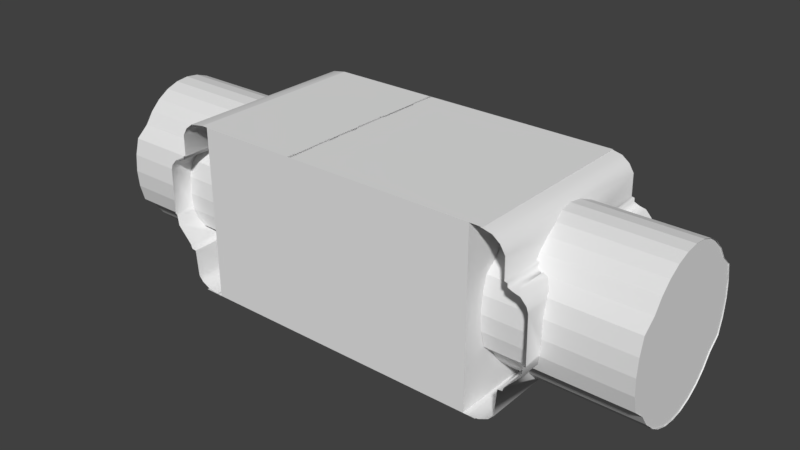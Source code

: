 # Source: Capsule.blend  (saved by Blender 2.79.0; exported with 4.5.12 LTS)
import bpy
from mathutils import Matrix  # noqa: F401  (used for matrix-valued properties, if any)

bpy.ops.wm.read_factory_settings(use_empty=True)
scene = bpy.context.scene
scene.name = 'Scene'

# ---- collections
col_collection_1 = bpy.data.collections.new('Collection 1'); scene.collection.children.link(col_collection_1)

# ---- world
world_world = bpy.data.worlds.new('World'); scene.world = world_world
world_world.color = (0.05088, 0.05088, 0.05088)
world_world.use_sun_shadow = False
world_world.sun_shadow_jitter_overblur = 0.0
world_world.cycles.sampling_method = 'MANUAL'

# ---- meshes
me_cylinder_002 = bpy.data.meshes.new('Cylinder.002')
me_cylinder_002.from_pydata([(5.293e-09, 1.0, -0.9086), (-5.22e-09, 1.0, 0.9099), (0.1951, 0.9808, -0.9086), (0.1951, 0.9808, 0.9099), (0.3827, 0.9239, -0.9086), (0.3827, 0.9239, 0.9099), (0.5055, 0.7565, -0.9099), (0.5055, 0.7565, 0.9099), (0.6434, 0.6434, -0.9099), (0.6434, 0.6434, 0.9099), (0.7565, 0.5055, -0.9099), (0.7565, 0.5055, 0.9099), (0.8406, 0.3482, -0.9099), (0.8406, 0.3482, 0.9099), (0.8924, 0.1775, -0.9099), (0.8924, 0.1775, 0.9099), (0.9099, 1.09e-07, -0.9099), (0.9099, 1.09e-07, 0.9099), (0.8924, -0.1775, -0.9099), (0.8924, -0.1775, 0.9099), (0.8406, -0.3482, -0.9099), (0.8406, -0.3482, 0.9099), (0.7565, -0.5055, -0.9099), (0.7565, -0.5055, 0.9099), (0.6434, -0.6434, -0.9099), (0.6434, -0.6434, 0.9099), (0.5055, -0.7565, -0.9099), (0.5055, -0.7565, 0.9099), (0.3827, -0.9239, -0.9086), (0.3827, -0.9239, 0.9099), (0.1951, -0.9808, -0.9086), (0.1951, -0.9808, 0.9099), (-3.205e-07, -1.0, -0.9086), (-3.311e-07, -1.0, 0.9099), (-0.1951, -0.9808, -0.9086), (-0.1951, -0.9808, 0.9099), (-0.3827, -0.9239, -0.9086), (-0.3827, -0.9239, 0.9099), (-0.5055, -0.7565, -0.9099), (-0.5055, -0.7565, 0.9099), (-0.6434, -0.6434, -0.9099), (-0.6434, -0.6434, 0.9099), (-0.7565, -0.5055, -0.9099), (-0.7565, -0.5055, 0.9099), (-0.8406, -0.3482, -0.9099), (-0.8406, -0.3482, 0.9099), (-0.8924, -0.1775, -0.9099), (-0.8924, -0.1775, 0.9099), (-0.9099, 9.189e-07, -0.9099), (-0.9099, 9.189e-07, 0.9099), (-0.8924, 0.1775, -0.9099), (-0.8924, 0.1775, 0.9099), (-0.8406, 0.3482, -0.9099), (-0.8406, 0.3482, 0.9099), (-0.7565, 0.5055, -0.9099), (-0.7565, 0.5055, 0.9099), (-0.6434, 0.6434, -0.9099), (-0.6434, 0.6434, 0.9099), (-0.5055, 0.7565, -0.9099), (-0.5055, 0.7565, 0.9099), (-0.3827, 0.9239, -0.9086), (-0.3827, 0.9239, 0.9099), (-0.1951, 0.9808, -0.9086), (-0.1951, 0.9808, 0.9099), (-0.5055, 0.7565, -0.8971), (0.3826, 0.924, -0.8971), (0.5055, 0.7565, -0.8971), (0.5055, -0.7565, -0.8971), (-0.3826, -0.924, -0.8971), (-0.5055, -0.7565, -0.8971), (-0.8932, 0.1691, -0.8971), (0.8932, 0.1688, -0.8971), (-0.8932, -0.1691, -0.8971), (-0.6436, -0.6431, -0.8971), (-0.6436, 0.6431, -0.8971), (0.1758, -0.9827, -0.8971), (0.1758, 0.9827, -0.8971), (0.6436, -0.6431, -0.8971), (0.6436, 0.6431, -0.8971), (0.7626, -0.494, -0.8971), (0.8932, -0.1688, -0.8971), (0.8425, -0.3419, -0.8971), (-0.8112, -0.4031, -0.8971), (-0.783, -0.456, -0.8971), (-0.8264, -0.3747, -0.8971), (-0.6434, -0.6434, -0.8971), (-0.6444, -0.6421, -0.8971), (-0.8264, 0.3747, -0.8971), (-0.783, 0.456, -0.8971), (-0.6442, 0.6424, -0.8971), (-0.3827, -0.9239, -0.8971), (-0.3827, 0.9239, -0.8971), (-0.0328, -0.9968, -0.8971), (-0.1355, -0.9867, -0.8971), (-0.3815, -0.9242, -0.8971), (-0.3815, 0.9242, -0.8971), (-0.0328, 0.9968, -0.8971), (-0.1355, 0.9867, -0.8971), (0.3827, -0.9239, -0.8971), (0.3792, -0.9249, -0.8971), (0.3792, 0.9249, -0.8971), (0.6434, -0.6434, -0.8971), (0.6434, 0.6434, -0.8971), (0.6467, -0.6392, -0.8971), (0.8264, 0.3747, -0.8971), (0.7831, 0.4558, -0.8971), (0.6445, 0.642, -0.8971), (0.6436, 0.643, -0.8971), (-0.6424, -0.6442, -0.8971), (-0.3835, 0.9228, -0.8971), (0.3835, 0.9228, -0.8971), (0.3835, -0.9228, -0.8971), (-0.3835, -0.9228, -0.8971), (0.5065, -0.7557, -0.8971), (0.6424, 0.6442, -0.8971), (-0.5065, 0.7557, -0.8971), (-0.004807, 0.9168, -0.7841), (-0.004807, 0.9453, 0.9154), (0.1542, 0.8992, -0.7841), (0.1592, 0.9271, 0.9154), (0.3072, 0.847, -0.7841), (0.3169, 0.8733, 0.9154), (0.4481, 0.7623, -0.7841), (0.4622, 0.7859, 0.9154), (0.5717, 0.6483, -0.7841), (0.5896, 0.6684, 0.9154), (0.6731, 0.5093, -0.7841), (0.6941, 0.5252, 0.9154), (0.7484, 0.3508, -0.7841), (0.7718, 0.3617, 0.9154), (0.7948, 0.1789, -0.7841), (0.8197, 0.1844, 0.9154), (0.8105, 6.352e-07, -0.7841), (0.8358, -4.988e-07, 0.9154), (0.7948, -0.1789, -0.7841), (0.8197, -0.1844, 0.9154), (0.7484, -0.3508, -0.7841), (0.7718, -0.3617, 0.9154), (0.6731, -0.5093, -0.7841), (0.6941, -0.5252, 0.9154), (0.5717, -0.6483, -0.7841), (0.5896, -0.6684, 0.9154), (0.4481, -0.7623, -0.7841), (0.4622, -0.7859, 0.9154), (0.3072, -0.847, -0.7841), (0.3169, -0.8733, 0.9154), (0.1542, -0.8992, -0.7841), (0.1592, -0.9271, 0.9154), (-0.004807, -0.9168, -0.7841), (-0.004807, -0.9453, 0.9154), (-0.1639, -0.8992, -0.7841), (-0.1688, -0.9271, 0.9154), (-0.3168, -0.847, -0.7841), (-0.3265, -0.8733, 0.9154), (-0.4578, -0.7623, -0.7841), (-0.4718, -0.7859, 0.9154), (-0.5813, -0.6483, -0.7841), (-0.5992, -0.6684, 0.9154), (-0.6827, -0.5093, -0.7841), (-0.7038, -0.5252, 0.9154), (-0.758, -0.3508, -0.7841), (-0.7814, -0.3617, 0.9154), (-0.8044, -0.1789, -0.7841), (-0.8293, -0.1844, 0.9154), (-0.8201, 1.451e-06, -0.7841), (-0.8454, 3.426e-07, 0.9154), (-0.8044, 0.1789, -0.7841), (-0.8293, 0.1844, 0.9154), (-0.758, 0.3508, -0.7841), (-0.7814, 0.3617, 0.9154), (-0.6827, 0.5093, -0.7841), (-0.7038, 0.5252, 0.9154), (-0.5813, 0.6483, -0.7841), (-0.5992, 0.6684, 0.9154), (-0.4578, 0.7623, -0.7841), (-0.4718, 0.7859, 0.9154), (-0.3168, 0.847, -0.7841), (-0.3265, 0.8733, 0.9154), (-0.1639, 0.8992, -0.7841), (-0.1688, 0.9271, 0.9154), (-0.004807, 1.099, 0.9116), (0.1766, 1.078, 0.9116), (0.3511, 1.016, 0.9116), (0.5119, 0.914, 0.9116), (0.6528, 0.7773, 0.9116), (0.7685, 0.6107, 0.9116), (0.8545, 0.4207, 0.9116), (0.9074, 0.2145, 0.9116), (0.9253, -5.321e-07, 0.9116), (0.9074, -0.2145, 0.9116), (0.8545, -0.4207, 0.9116), (0.7685, -0.6107, 0.9116), (0.6528, -0.7773, 0.9116), (0.5119, -0.914, 0.9116), (0.3511, -1.016, 0.9116), (0.1766, -1.078, 0.9116), (-0.004807, -1.099, 0.9116), (-0.1863, -1.078, 0.9116), (-0.3607, -1.016, 0.9116), (-0.5215, -0.914, 0.9116), (-0.6625, -0.7773, 0.9116), (-0.7781, -0.6107, 0.9116), (-0.8641, -0.4207, 0.9116), (-0.917, -0.2145, 0.9116), (-0.9349, 4.464e-07, 0.9116), (-0.917, 0.2145, 0.9116), (-0.8641, 0.4207, 0.9116), (-0.7781, 0.6107, 0.9116), (-0.6625, 0.7773, 0.9116), (-0.5215, 0.914, 0.9116), (-0.3607, 1.016, 0.9116), (-0.1863, 1.078, 0.9116)], [(85, 86), (90, 94), (101, 103), (107, 106), (102, 107), (104, 103), (105, 107)], [(4, 5, 7, 6), (6, 7, 9, 8), (1, 3, 5, 4, 2, 0, 62, 60, 61, 63), (24, 25, 27, 26), (26, 27, 29, 28), (36, 37, 39, 38), (38, 39, 41, 40), (56, 57, 59, 58), (58, 59, 61, 60), (28, 29, 31, 33, 35, 37, 36, 34, 32, 30), (40, 41, 43, 45, 47, 49, 51, 53, 55, 57, 56, 54, 52, 50, 48, 46, 44, 42), (8, 9, 11, 13, 15, 17, 19, 21, 23, 25, 24, 22, 20, 18, 16, 14, 12, 10), (87, 88, 89, 74, 115, 64, 109, 91, 95, 97, 96, 76, 100, 65, 110, 66, 114, 78, 106, 105, 104, 71, 80, 81, 79, 103, 77, 113, 67, 111, 98, 99, 75, 92, 93, 94, 68, 112, 69, 108, 73, 86, 83, 82, 84, 72, 70), (116, 118, 119, 117), (118, 120, 121, 119), (120, 122, 123, 121), (122, 124, 125, 123), (124, 126, 127, 125), (126, 128, 129, 127), (128, 130, 131, 129), (130, 132, 133, 131), (132, 134, 135, 133), (134, 136, 137, 135), (136, 138, 139, 137), (138, 140, 141, 139), (140, 142, 143, 141), (142, 144, 145, 143), (144, 146, 147, 145), (146, 148, 149, 147), (148, 150, 151, 149), (150, 152, 153, 151), (152, 154, 155, 153), (154, 156, 157, 155), (156, 158, 159, 157), (158, 160, 161, 159), (160, 162, 163, 161), (162, 164, 165, 163), (164, 166, 167, 165), (166, 168, 169, 167), (168, 170, 171, 169), (170, 172, 173, 171), (172, 174, 175, 173), (174, 176, 177, 175), (176, 178, 179, 177), (178, 116, 117, 179), (165, 204, 203, 163), (121, 182, 181, 119), (139, 191, 190, 137), (157, 200, 199, 155), (175, 209, 208, 173), (131, 187, 186, 129), (149, 196, 195, 147), (167, 205, 204, 165), (123, 183, 182, 121), (141, 192, 191, 139), (159, 201, 200, 157), (177, 210, 209, 175), (133, 188, 187, 131), (151, 197, 196, 149), (169, 206, 205, 167), (125, 184, 183, 123), (143, 193, 192, 141), (161, 202, 201, 159), (179, 211, 210, 177), (135, 189, 188, 133), (153, 198, 197, 151), (171, 207, 206, 169), (127, 185, 184, 125), (145, 194, 193, 143), (163, 203, 202, 161), (119, 181, 180, 117), (117, 180, 211, 179), (137, 190, 189, 135), (155, 199, 198, 153), (173, 208, 207, 171), (129, 186, 185, 127), (147, 195, 194, 145)])
_uv = me_cylinder_002.uv_layers.new(name='UVMap')
_uv.uv.foreach_set('vector', [0.6857, 0.818, 0.6857, 0.8198, 0.6855, 0.8198, 0.6855, 0.818, 0.6858, 0.818, 0.6858, 0.8198, 0.6857, 0.8198, 0.6857, 0.818, 0.6885, 0.8195, 0.6887, 0.8195, 0.6889, 0.8195, 0.6889, 0.8212, 0.6887, 0.8212, 0.6885, 0.8212, 0.6884, 0.8212, 0.6882, 0.8212, 0.6882, 0.8195, 0.6884, 0.8195, 0.6867, 0.8195, 0.6867, 0.8212, 0.6866, 0.8212, 0.6866, 0.8195, 0.6866, 0.8195, 0.6866, 0.8212, 0.6864, 0.8212, 0.6864, 0.8195, 0.687, 0.8177, 0.687, 0.8195, 0.6868, 0.8195, 0.6868, 0.8177, 0.6868, 0.8177, 0.6868, 0.8195, 0.6867, 0.8195, 0.6867, 0.8177, 0.688, 0.8212, 0.688, 0.8195, 0.6881, 0.8195, 0.6881, 0.8212, 0.6881, 0.8212, 0.6881, 0.8195, 0.6882, 0.8195, 0.6882, 0.8212, 0.6864, 0.8195, 0.6864, 0.8212, 0.6863, 0.8212, 0.6861, 0.8212, 0.686, 0.8212, 0.6858, 0.8212, 0.6858, 0.8195, 0.686, 0.8195, 0.6861, 0.8195, 0.6863, 0.8195, 0.6867, 0.8177, 0.6867, 0.8195, 0.6866, 0.8195, 0.6864, 0.8195, 0.6863, 0.8195, 0.6861, 0.8195, 0.686, 0.8195, 0.6859, 0.8195, 0.6859, 0.8195, 0.6858, 0.8195, 0.6858, 0.8177, 0.6859, 0.8177, 0.6859, 0.8177, 0.686, 0.8177, 0.6861, 0.8177, 0.6863, 0.8177, 0.6864, 0.8177, 0.6866, 0.8177, 0.6881, 0.8177, 0.6881, 0.8195, 0.688, 0.8195, 0.6878, 0.8195, 0.6877, 0.8195, 0.6876, 0.8195, 0.6874, 0.8195, 0.6873, 0.8195, 0.6871, 0.8195, 0.687, 0.8195, 0.687, 0.8177, 0.6871, 0.8177, 0.6873, 0.8177, 0.6874, 0.8177, 0.6876, 0.8177, 0.6877, 0.8177, 0.6878, 0.8177, 0.688, 0.8177, 0.6744, 0.7746, 0.6753, 0.7741, 0.6775, 0.7736, 0.6776, 0.7736, 0.6793, 0.7737, 0.6793, 0.7737, 0.6813, 0.7732, 0.6813, 0.7732, 0.6813, 0.7732, 0.6835, 0.7749, 0.6843, 0.7757, 0.6857, 0.7779, 0.6868, 0.7804, 0.6868, 0.7804, 0.6868, 0.7805, 0.6866, 0.7833, 0.6868, 0.7858, 0.6868, 0.7858, 0.6868, 0.7858, 0.6866, 0.789, 0.6864, 0.7903, 0.6855, 0.793, 0.6832, 0.7965, 0.6817, 0.7978, 0.6801, 0.7986, 0.6783, 0.799, 0.6782, 0.799, 0.6765, 0.7988, 0.6765, 0.7988, 0.6745, 0.7993, 0.6745, 0.7994, 0.6744, 0.7993, 0.6726, 0.798, 0.671, 0.7961, 0.6703, 0.7951, 0.6689, 0.7921, 0.6689, 0.7921, 0.6689, 0.7921, 0.6692, 0.7892, 0.6689, 0.7867, 0.6689, 0.7867, 0.6689, 0.7867, 0.6692, 0.7835, 0.6693, 0.7827, 0.6694, 0.7822, 0.6703, 0.7795, 0.6726, 0.776, 0.6913, 0.7969, 0.6897, 0.7969, 0.6897, 0.7732, 0.6912, 0.7732, 0.6897, 0.7969, 0.6883, 0.7969, 0.6882, 0.7732, 0.6897, 0.7732, 0.6883, 0.7969, 0.687, 0.797, 0.6868, 0.7732, 0.6882, 0.7732, 0.6831, 0.8232, 0.6819, 0.8231, 0.682, 0.7994, 0.6833, 0.7994, 0.6819, 0.8231, 0.6804, 0.8231, 0.6805, 0.7994, 0.682, 0.7994, 0.6804, 0.8231, 0.6788, 0.8231, 0.6789, 0.7994, 0.6805, 0.7994, 0.6788, 0.8231, 0.6771, 0.8231, 0.6771, 0.7994, 0.6789, 0.7994, 0.6771, 0.8231, 0.6753, 0.8231, 0.6753, 0.7994, 0.6771, 0.7994, 0.6753, 0.8231, 0.6736, 0.8231, 0.6735, 0.7994, 0.6753, 0.7994, 0.6736, 0.8231, 0.6719, 0.8231, 0.6718, 0.7994, 0.6735, 0.7994, 0.6719, 0.8231, 0.6704, 0.8231, 0.6703, 0.7994, 0.6718, 0.7994, 0.6704, 0.8231, 0.6692, 0.8232, 0.6689, 0.7994, 0.6703, 0.7994, 0.6948, 0.8232, 0.6934, 0.8231, 0.6936, 0.7994, 0.6949, 0.7994, 0.6934, 0.8231, 0.692, 0.8231, 0.6921, 0.7994, 0.6936, 0.7994, 0.692, 0.8231, 0.6904, 0.8231, 0.6905, 0.7994, 0.6921, 0.7994, 0.6904, 0.8231, 0.6888, 0.8231, 0.6888, 0.7994, 0.6905, 0.7994, 0.6888, 0.8231, 0.6873, 0.8231, 0.6872, 0.7994, 0.6888, 0.7994, 0.6873, 0.8231, 0.6858, 0.8231, 0.6858, 0.7994, 0.6872, 0.7994, 0.6858, 0.8231, 0.6846, 0.8231, 0.6844, 0.7994, 0.6858, 0.7994, 0.6846, 0.8231, 0.6835, 0.8232, 0.6833, 0.7994, 0.6844, 0.7994, 0.6636, 0.8276, 0.6623, 0.8276, 0.6625, 0.8038, 0.6638, 0.8038, 0.6623, 0.8276, 0.6609, 0.8275, 0.661, 0.8038, 0.6625, 0.8038, 0.6609, 0.8275, 0.6592, 0.8275, 0.6593, 0.8038, 0.661, 0.8038, 0.6592, 0.8275, 0.6575, 0.8275, 0.6575, 0.8038, 0.6593, 0.8038, 0.6575, 0.8275, 0.6557, 0.8275, 0.6556, 0.8038, 0.6575, 0.8038, 0.6557, 0.8275, 0.654, 0.8275, 0.6539, 0.8038, 0.6556, 0.8038, 0.654, 0.8275, 0.6524, 0.8276, 0.6522, 0.8038, 0.6539, 0.8038, 0.6524, 0.8276, 0.6509, 0.8276, 0.6507, 0.8038, 0.6522, 0.8038, 0.6972, 0.797, 0.6959, 0.7969, 0.696, 0.7732, 0.6973, 0.7732, 0.6959, 0.7969, 0.6944, 0.7969, 0.6945, 0.7732, 0.696, 0.7732, 0.6944, 0.7969, 0.6928, 0.7969, 0.6929, 0.7732, 0.6945, 0.7732, 0.6928, 0.7969, 0.6913, 0.7969, 0.6912, 0.7732, 0.6929, 0.7732, 0.6516, 0.7894, 0.6507, 0.7895, 0.6507, 0.7865, 0.6516, 0.7869, 0.6637, 0.8003, 0.6641, 0.8022, 0.6625, 0.8033, 0.6622, 0.8012, 0.6662, 0.7803, 0.6669, 0.7791, 0.6679, 0.7816, 0.6671, 0.7825, 0.6534, 0.7799, 0.6527, 0.7784, 0.654, 0.7763, 0.6546, 0.7781, 0.6559, 0.8, 0.6555, 0.8018, 0.654, 0.8001, 0.6545, 0.7985, 0.6681, 0.7901, 0.6689, 0.7904, 0.6686, 0.7933, 0.6677, 0.7926, 0.659, 0.7753, 0.6589, 0.7732, 0.6607, 0.7732, 0.6607, 0.7754, 0.6519, 0.792, 0.651, 0.7925, 0.6507, 0.7895, 0.6516, 0.7894, 0.665, 0.7989, 0.6656, 0.8006, 0.6641, 0.8022, 0.6637, 0.8003, 0.6651, 0.7785, 0.6656, 0.7769, 0.6669, 0.7791, 0.6662, 0.7803, 0.6525, 0.782, 0.6517, 0.7809, 0.6527, 0.7784, 0.6534, 0.7799, 0.6574, 0.801, 0.6572, 0.803, 0.6555, 0.8018, 0.6559, 0.8, 0.6681, 0.7875, 0.6689, 0.7874, 0.6689, 0.7904, 0.6681, 0.7901, 0.6575, 0.7757, 0.6572, 0.7737, 0.6589, 0.7732, 0.659, 0.7753, 0.6525, 0.7944, 0.6517, 0.7953, 0.651, 0.7925, 0.6519, 0.792, 0.6662, 0.7971, 0.6669, 0.7985, 0.6656, 0.8006, 0.665, 0.7989, 0.6638, 0.777, 0.6641, 0.7751, 0.6656, 0.7769, 0.6651, 0.7785, 0.6519, 0.7843, 0.651, 0.7836, 0.6517, 0.7809, 0.6525, 0.782, 0.659, 0.8016, 0.6589, 0.8037, 0.6572, 0.803, 0.6574, 0.801, 0.6678, 0.7849, 0.6686, 0.7844, 0.6689, 0.7874, 0.6681, 0.7875, 0.6559, 0.7767, 0.6555, 0.7747, 0.6572, 0.7737, 0.6575, 0.7757, 0.6534, 0.7966, 0.6527, 0.7979, 0.6517, 0.7953, 0.6525, 0.7944, 0.6671, 0.795, 0.6679, 0.7961, 0.6669, 0.7985, 0.6662, 0.7971, 0.6623, 0.7759, 0.6625, 0.7739, 0.6641, 0.7751, 0.6638, 0.777, 0.6516, 0.7869, 0.6507, 0.7865, 0.651, 0.7836, 0.6519, 0.7843, 0.6622, 0.8012, 0.6625, 0.8033, 0.6607, 0.8038, 0.6606, 0.8016, 0.6606, 0.8016, 0.6607, 0.8038, 0.6589, 0.8037, 0.659, 0.8016, 0.6671, 0.7825, 0.6679, 0.7816, 0.6686, 0.7844, 0.6678, 0.7849, 0.6546, 0.7781, 0.654, 0.7763, 0.6555, 0.7747, 0.6559, 0.7767, 0.6545, 0.7985, 0.654, 0.8001, 0.6527, 0.7979, 0.6534, 0.7966, 0.6677, 0.7926, 0.6686, 0.7933, 0.6679, 0.7961, 0.6671, 0.795, 0.6607, 0.7754, 0.6607, 0.7732, 0.6625, 0.7739, 0.6623, 0.7759])
me_cylinder_002.use_remesh_preserve_volume = False
me_cylinder_002.use_remesh_preserve_attributes = False
me_cylinder_002.use_mirror_vertex_groups = False
me_cylinder_002.update()
me_cylinder = bpy.data.meshes.new('Cylinder')
me_cylinder.from_pydata([(5.293e-09, 1.0, -0.9086), (-5.22e-09, 1.0, 0.9099), (0.1951, 0.9808, -0.9086), (0.1951, 0.9808, 0.9099), (0.3827, 0.9239, -0.9086), (0.3827, 0.9239, 0.9099), (0.5055, 0.7565, -0.9099), (0.5055, 0.7565, 0.9099), (0.6434, 0.6434, -0.9099), (0.6434, 0.6434, 0.9099), (0.7565, 0.5055, -0.9099), (0.7565, 0.5055, 0.9099), (0.8406, 0.3482, -0.9099), (0.8406, 0.3482, 0.9099), (0.8924, 0.1775, -0.9099), (0.8924, 0.1775, 0.9099), (0.9099, 1.09e-07, -0.9099), (0.9099, 1.09e-07, 0.9099), (0.8924, -0.1775, -0.9099), (0.8924, -0.1775, 0.9099), (0.8406, -0.3482, -0.9099), (0.8406, -0.3482, 0.9099), (0.7565, -0.5055, -0.9099), (0.7565, -0.5055, 0.9099), (0.6434, -0.6434, -0.9099), (0.6434, -0.6434, 0.9099), (0.5055, -0.7565, -0.9099), (0.5055, -0.7565, 0.9099), (0.3827, -0.9239, -0.9086), (0.3827, -0.9239, 0.9099), (0.1951, -0.9808, -0.9086), (0.1951, -0.9808, 0.9099), (-3.205e-07, -1.0, -0.9086), (-3.311e-07, -1.0, 0.9099), (-0.1951, -0.9808, -0.9086), (-0.1951, -0.9808, 0.9099), (-0.3827, -0.9239, -0.9086), (-0.3827, -0.9239, 0.9099), (-0.5055, -0.7565, -0.9099), (-0.5055, -0.7565, 0.9099), (-0.6434, -0.6434, -0.9099), (-0.6434, -0.6434, 0.9099), (-0.7565, -0.5055, -0.9099), (-0.7565, -0.5055, 0.9099), (-0.8406, -0.3482, -0.9099), (-0.8406, -0.3482, 0.9099), (-0.8924, -0.1775, -0.9099), (-0.8924, -0.1775, 0.9099), (-0.9099, 9.189e-07, -0.9099), (-0.9099, 9.189e-07, 0.9099), (-0.8924, 0.1775, -0.9099), (-0.8924, 0.1775, 0.9099), (-0.8406, 0.3482, -0.9099), (-0.8406, 0.3482, 0.9099), (-0.7565, 0.5055, -0.9099), (-0.7565, 0.5055, 0.9099), (-0.6434, 0.6434, -0.9099), (-0.6434, 0.6434, 0.9099), (-0.5055, 0.7565, -0.9099), (-0.5055, 0.7565, 0.9099), (-0.3827, 0.9239, -0.9086), (-0.3827, 0.9239, 0.9099), (-0.1951, 0.9808, -0.9086), (-0.1951, 0.9808, 0.9099), (-0.5055, 0.7565, -0.8971), (0.3826, 0.924, -0.8971), (0.5055, 0.7565, -0.8971), (0.5055, -0.7565, -0.8971), (-0.3826, -0.924, -0.8971), (-0.5055, -0.7565, -0.8971), (-0.8932, 0.1691, -0.8971), (0.8932, 0.1688, -0.8971), (-0.8932, -0.1691, -0.8971), (-0.6436, -0.6431, -0.8971), (-0.6436, 0.6431, -0.8971), (0.1758, -0.9827, -0.8971), (0.1758, 0.9827, -0.8971), (0.6436, -0.6431, -0.8971), (0.6436, 0.6431, -0.8971), (0.7626, -0.494, -0.8971), (0.8932, -0.1688, -0.8971), (0.8425, -0.3419, -0.8971), (-0.8112, -0.4031, -0.8971), (-0.783, -0.456, -0.8971), (-0.8264, -0.3747, -0.8971), (-0.6434, -0.6434, -0.8971), (-0.6444, -0.6421, -0.8971), (-0.8264, 0.3747, -0.8971), (-0.783, 0.456, -0.8971), (-0.6442, 0.6424, -0.8971), (-0.3827, -0.9239, -0.8971), (-0.3827, 0.9239, -0.8971), (-0.0328, -0.9968, -0.8971), (-0.1355, -0.9867, -0.8971), (-0.3815, -0.9242, -0.8971), (-0.3815, 0.9242, -0.8971), (-0.0328, 0.9968, -0.8971), (-0.1355, 0.9867, -0.8971), (0.3827, -0.9239, -0.8971), (0.3792, -0.9249, -0.8971), (0.3792, 0.9249, -0.8971), (0.6434, -0.6434, -0.8971), (0.6434, 0.6434, -0.8971), (0.6467, -0.6392, -0.8971), (0.8264, 0.3747, -0.8971), (0.7831, 0.4558, -0.8971), (0.6445, 0.642, -0.8971), (0.6436, 0.643, -0.8971), (-0.6424, -0.6442, -0.8971), (-0.3835, 0.9228, -0.8971), (0.3835, 0.9228, -0.8971), (0.3835, -0.9228, -0.8971), (-0.3835, -0.9228, -0.8971), (0.5065, -0.7557, -0.8971), (0.6424, 0.6442, -0.8971), (-0.5065, 0.7557, -0.8971), (-0.004806, -0.9168, -0.7859), (-0.004807, -0.9453, 0.9137), (-0.1639, -0.8992, -0.7859), (-0.1688, -0.9271, 0.9137), (-0.3168, -0.847, -0.7859), (-0.3265, -0.8733, 0.9137), (-0.4578, -0.7623, -0.7859), (-0.4718, -0.7859, 0.9137), (-0.5813, -0.6483, -0.7859), (-0.5992, -0.6684, 0.9137), (-0.6827, -0.5093, -0.7859), (-0.7038, -0.5252, 0.9137), (-0.758, -0.3508, -0.7859), (-0.7814, -0.3617, 0.9137), (-0.8044, -0.1789, -0.7859), (-0.8293, -0.1844, 0.9137), (-0.8201, 1.482e-07, -0.7859), (-0.8454, -4.145e-07, 0.9137), (-0.8044, 0.1789, -0.7859), (-0.8293, 0.1844, 0.9137), (-0.758, 0.3508, -0.7859), (-0.7814, 0.3617, 0.9137), (-0.6827, 0.5093, -0.7859), (-0.7038, 0.5252, 0.9137), (-0.5813, 0.6483, -0.7859), (-0.5992, 0.6684, 0.9137), (-0.4578, 0.7623, -0.7859), (-0.4718, 0.7859, 0.9137), (-0.3168, 0.847, -0.7859), (-0.3265, 0.8733, 0.9137), (-0.1639, 0.8992, -0.7859), (-0.1688, 0.9271, 0.9137), (-0.004806, 0.9168, -0.7859), (-0.004806, 0.9453, 0.9137), (0.1542, 0.8992, -0.7859), (0.1592, 0.9271, 0.9137), (0.3072, 0.847, -0.7859), (0.3169, 0.8733, 0.9137), (0.4481, 0.7623, -0.7859), (0.4622, 0.7859, 0.9137), (0.5717, 0.6483, -0.7859), (0.5896, 0.6684, 0.9137), (0.6731, 0.5093, -0.7859), (0.6941, 0.5252, 0.9137), (0.7484, 0.3508, -0.7859), (0.7718, 0.3617, 0.9137), (0.7948, 0.1789, -0.7859), (0.8197, 0.1844, 0.9137), (0.8105, -6.678e-07, -0.7859), (0.8358, -1.256e-06, 0.9137), (0.7948, -0.1789, -0.7859), (0.8197, -0.1844, 0.9137), (0.7484, -0.3508, -0.7859), (0.7718, -0.3617, 0.9137), (0.6731, -0.5093, -0.7859), (0.6941, -0.5252, 0.9137), (0.5717, -0.6483, -0.7859), (0.5896, -0.6684, 0.9137), (0.4481, -0.7623, -0.7859), (0.4622, -0.7859, 0.9137), (0.3072, -0.847, -0.7859), (0.3169, -0.8733, 0.9137), (0.1542, -0.8992, -0.7859), (0.1592, -0.9271, 0.9137), (-0.004807, -1.099, 0.9098), (-0.1863, -1.078, 0.9098), (-0.3607, -1.016, 0.9098), (-0.5215, -0.914, 0.9098), (-0.6625, -0.7773, 0.9098), (-0.7781, -0.6107, 0.9098), (-0.8641, -0.4207, 0.9098), (-0.917, -0.2145, 0.9098), (-0.9349, -3.773e-07, 0.9098), (-0.917, 0.2145, 0.9098), (-0.8641, 0.4207, 0.9098), (-0.7781, 0.6107, 0.9098), (-0.6625, 0.7773, 0.9098), (-0.5215, 0.914, 0.9098), (-0.3607, 1.016, 0.9098), (-0.1863, 1.078, 0.9098), (-0.004806, 1.099, 0.9098), (0.1766, 1.078, 0.9098), (0.3511, 1.016, 0.9098), (0.5119, 0.914, 0.9098), (0.6528, 0.7773, 0.9098), (0.7685, 0.6107, 0.9098), (0.8545, 0.4207, 0.9098), (0.9074, 0.2145, 0.9098), (0.9253, -1.356e-06, 0.9098), (0.9074, -0.2145, 0.9098), (0.8545, -0.4207, 0.9098), (0.7685, -0.6107, 0.9098), (0.6528, -0.7773, 0.9098), (0.5119, -0.914, 0.9098), (0.3511, -1.016, 0.9098), (0.1766, -1.078, 0.9098)], [(85, 86), (90, 94), (101, 103), (107, 106), (102, 107), (104, 103), (105, 107)], [(4, 5, 7, 6), (6, 7, 9, 8), (1, 3, 5, 4, 2, 0, 62, 60, 61, 63), (24, 25, 27, 26), (26, 27, 29, 28), (36, 37, 39, 38), (38, 39, 41, 40), (56, 57, 59, 58), (58, 59, 61, 60), (28, 29, 31, 33, 35, 37, 36, 34, 32, 30), (40, 41, 43, 45, 47, 49, 51, 53, 55, 57, 56, 54, 52, 50, 48, 46, 44, 42), (8, 9, 11, 13, 15, 17, 19, 21, 23, 25, 24, 22, 20, 18, 16, 14, 12, 10), (87, 88, 89, 74, 115, 64, 109, 91, 95, 97, 96, 76, 100, 65, 110, 66, 114, 78, 106, 105, 104, 71, 80, 81, 79, 103, 77, 113, 67, 111, 98, 99, 75, 92, 93, 94, 68, 112, 69, 108, 73, 86, 83, 82, 84, 72, 70), (116, 118, 119, 117), (118, 120, 121, 119), (120, 122, 123, 121), (122, 124, 125, 123), (124, 126, 127, 125), (126, 128, 129, 127), (128, 130, 131, 129), (130, 132, 133, 131), (132, 134, 135, 133), (134, 136, 137, 135), (136, 138, 139, 137), (138, 140, 141, 139), (140, 142, 143, 141), (142, 144, 145, 143), (144, 146, 147, 145), (146, 148, 149, 147), (148, 150, 151, 149), (150, 152, 153, 151), (152, 154, 155, 153), (154, 156, 157, 155), (156, 158, 159, 157), (158, 160, 161, 159), (160, 162, 163, 161), (162, 164, 165, 163), (164, 166, 167, 165), (166, 168, 169, 167), (168, 170, 171, 169), (170, 172, 173, 171), (172, 174, 175, 173), (174, 176, 177, 175), (176, 178, 179, 177), (178, 116, 117, 179), (165, 204, 203, 163), (121, 182, 181, 119), (139, 191, 190, 137), (157, 200, 199, 155), (175, 209, 208, 173), (131, 187, 186, 129), (149, 196, 195, 147), (167, 205, 204, 165), (123, 183, 182, 121), (141, 192, 191, 139), (159, 201, 200, 157), (177, 210, 209, 175), (133, 188, 187, 131), (151, 197, 196, 149), (169, 206, 205, 167), (125, 184, 183, 123), (143, 193, 192, 141), (161, 202, 201, 159), (179, 211, 210, 177), (135, 189, 188, 133), (153, 198, 197, 151), (171, 207, 206, 169), (127, 185, 184, 125), (145, 194, 193, 143), (163, 203, 202, 161), (119, 181, 180, 117), (117, 180, 211, 179), (137, 190, 189, 135), (155, 199, 198, 153), (173, 208, 207, 171), (129, 186, 185, 127), (147, 195, 194, 145)])
_uv = me_cylinder.uv_layers.new(name='UVMap')
_uv.uv.foreach_set('vector', [0.6855, 0.8426, 0.6855, 0.8204, 0.6868, 0.8203, 0.6868, 0.8426, 0.6868, 0.8426, 0.6868, 0.8203, 0.6883, 0.8203, 0.6883, 0.8426, 0.6815, 0.8204, 0.6836, 0.8204, 0.6855, 0.8204, 0.6855, 0.8426, 0.6836, 0.8426, 0.6815, 0.8426, 0.6795, 0.8426, 0.6775, 0.8426, 0.6775, 0.8204, 0.6795, 0.8204, 0.6539, 0.798, 0.6539, 0.8203, 0.6521, 0.8203, 0.6521, 0.798, 0.6521, 0.798, 0.6521, 0.8203, 0.6499, 0.8203, 0.6499, 0.798, 0.6534, 0.8204, 0.6534, 0.8426, 0.6517, 0.8426, 0.6517, 0.8204, 0.6517, 0.8204, 0.6517, 0.8426, 0.6499, 0.8426, 0.6499, 0.8204, 0.648, 0.8241, 0.648, 0.8019, 0.6494, 0.8019, 0.6494, 0.8242, 0.648, 0.8019, 0.648, 0.8241, 0.6462, 0.8242, 0.6462, 0.8019, 0.661, 0.8204, 0.661, 0.8426, 0.6594, 0.8426, 0.6575, 0.8426, 0.6555, 0.8426, 0.6534, 0.8426, 0.6534, 0.8204, 0.6555, 0.8204, 0.6575, 0.8204, 0.6594, 0.8204, 0.6785, 0.7981, 0.6785, 0.8203, 0.677, 0.8203, 0.6754, 0.8203, 0.6736, 0.8203, 0.6717, 0.8203, 0.6699, 0.8203, 0.6681, 0.8203, 0.6664, 0.8203, 0.665, 0.8203, 0.665, 0.7981, 0.6664, 0.798, 0.6681, 0.798, 0.6699, 0.798, 0.6717, 0.798, 0.6736, 0.798, 0.6754, 0.798, 0.677, 0.798, 0.665, 0.7981, 0.665, 0.8204, 0.6645, 0.8203, 0.6636, 0.8203, 0.6625, 0.8203, 0.661, 0.8203, 0.6594, 0.8203, 0.6576, 0.8203, 0.6557, 0.8203, 0.6539, 0.8203, 0.6539, 0.798, 0.6557, 0.798, 0.6576, 0.798, 0.6594, 0.798, 0.661, 0.798, 0.6625, 0.7981, 0.6636, 0.7981, 0.6645, 0.7981, 0.6558, 0.7763, 0.6567, 0.776, 0.6591, 0.7754, 0.6591, 0.7754, 0.6609, 0.7756, 0.661, 0.7756, 0.6631, 0.7751, 0.6631, 0.7751, 0.6631, 0.7751, 0.6654, 0.7766, 0.6663, 0.7774, 0.6678, 0.7792, 0.6689, 0.7814, 0.669, 0.7815, 0.669, 0.7815, 0.6687, 0.784, 0.669, 0.7861, 0.669, 0.7862, 0.669, 0.7862, 0.6687, 0.789, 0.6685, 0.7901, 0.6675, 0.7925, 0.6651, 0.7955, 0.6635, 0.7966, 0.6618, 0.7973, 0.6598, 0.7977, 0.6598, 0.7977, 0.6579, 0.7975, 0.6579, 0.7975, 0.6558, 0.798, 0.6558, 0.798, 0.6558, 0.798, 0.6538, 0.7968, 0.6521, 0.7952, 0.6514, 0.7943, 0.6499, 0.7917, 0.6499, 0.7916, 0.6499, 0.7916, 0.6502, 0.7891, 0.6499, 0.787, 0.6499, 0.787, 0.6499, 0.7869, 0.6502, 0.7841, 0.6503, 0.7834, 0.6504, 0.783, 0.6514, 0.7806, 0.6538, 0.7776, 0.6763, 0.7959, 0.6746, 0.7959, 0.6746, 0.7751, 0.6763, 0.7751, 0.6746, 0.7959, 0.673, 0.7959, 0.6729, 0.7751, 0.6746, 0.7751, 0.673, 0.7959, 0.6715, 0.7959, 0.6714, 0.7751, 0.6729, 0.7751, 0.6715, 0.7959, 0.6702, 0.7959, 0.6701, 0.7751, 0.6714, 0.7751, 0.6702, 0.7959, 0.6692, 0.7959, 0.669, 0.7752, 0.6701, 0.7751, 0.646, 0.8227, 0.6451, 0.8227, 0.6453, 0.8019, 0.6462, 0.8019, 0.6451, 0.8227, 0.6439, 0.8227, 0.644, 0.8019, 0.6453, 0.8019, 0.6439, 0.8227, 0.6424, 0.8227, 0.6425, 0.8019, 0.644, 0.8019, 0.6424, 0.8227, 0.6408, 0.8227, 0.6408, 0.8019, 0.6425, 0.8019, 0.6408, 0.8227, 0.639, 0.8227, 0.639, 0.8019, 0.6408, 0.8019, 0.639, 0.8227, 0.6372, 0.8227, 0.6371, 0.8019, 0.639, 0.8019, 0.6372, 0.8227, 0.6354, 0.8227, 0.6353, 0.8019, 0.6371, 0.8019, 0.6354, 0.8227, 0.6337, 0.8227, 0.6335, 0.8019, 0.6353, 0.8019, 0.6337, 0.8227, 0.6321, 0.8227, 0.6319, 0.8019, 0.6335, 0.8019, 0.6321, 0.8227, 0.6308, 0.8227, 0.6305, 0.8019, 0.6319, 0.8019, 0.6882, 0.8188, 0.6867, 0.8188, 0.6868, 0.798, 0.6884, 0.798, 0.6867, 0.8188, 0.6851, 0.8188, 0.6851, 0.798, 0.6868, 0.798, 0.6851, 0.8188, 0.6834, 0.8188, 0.6834, 0.798, 0.6851, 0.798, 0.6834, 0.8188, 0.6817, 0.8188, 0.6817, 0.798, 0.6834, 0.798, 0.6817, 0.8188, 0.6801, 0.8188, 0.68, 0.798, 0.6817, 0.798, 0.6801, 0.8188, 0.6786, 0.8188, 0.6785, 0.798, 0.68, 0.798, 0.6773, 0.8411, 0.6757, 0.8411, 0.6758, 0.8203, 0.6775, 0.8203, 0.6757, 0.8411, 0.6739, 0.8411, 0.6739, 0.8203, 0.6758, 0.8203, 0.6739, 0.8411, 0.672, 0.8411, 0.672, 0.8203, 0.6739, 0.8203, 0.672, 0.8411, 0.6701, 0.8411, 0.6701, 0.8203, 0.672, 0.8203, 0.6701, 0.8411, 0.6683, 0.8411, 0.6682, 0.8203, 0.6701, 0.8203, 0.6683, 0.8411, 0.6666, 0.8411, 0.6665, 0.8203, 0.6682, 0.8203, 0.6666, 0.8411, 0.6652, 0.8411, 0.665, 0.8203, 0.6665, 0.8203, 0.6823, 0.7959, 0.681, 0.7959, 0.6812, 0.7751, 0.6825, 0.7752, 0.681, 0.7959, 0.6795, 0.7959, 0.6797, 0.7751, 0.6812, 0.7751, 0.6795, 0.7959, 0.6779, 0.7959, 0.678, 0.7751, 0.6797, 0.7751, 0.6779, 0.7959, 0.6763, 0.7959, 0.6763, 0.7751, 0.678, 0.7751, 0.649, 0.7893, 0.6499, 0.7894, 0.6495, 0.792, 0.6487, 0.7916, 0.6376, 0.7775, 0.6374, 0.7758, 0.6392, 0.7752, 0.6393, 0.777, 0.6324, 0.7942, 0.6316, 0.7951, 0.6309, 0.7927, 0.6318, 0.7921, 0.6458, 0.7972, 0.6464, 0.7986, 0.6448, 0.8002, 0.6444, 0.7985, 0.6458, 0.7794, 0.6464, 0.7779, 0.6477, 0.7797, 0.647, 0.781, 0.6318, 0.7854, 0.6309, 0.785, 0.6316, 0.7825, 0.6324, 0.7833, 0.6394, 0.8, 0.6392, 0.8019, 0.6374, 0.8014, 0.6377, 0.7996, 0.649, 0.7871, 0.6499, 0.7868, 0.6499, 0.7894, 0.649, 0.7893, 0.636, 0.7784, 0.6356, 0.7768, 0.6374, 0.7758, 0.6376, 0.7775, 0.6334, 0.796, 0.6327, 0.7973, 0.6316, 0.7951, 0.6324, 0.7942, 0.647, 0.7956, 0.6477, 0.7967, 0.6464, 0.7986, 0.6458, 0.7972, 0.6443, 0.7782, 0.6448, 0.7765, 0.6464, 0.7779, 0.6458, 0.7794, 0.6314, 0.7876, 0.6305, 0.7875, 0.6309, 0.785, 0.6318, 0.7854, 0.6411, 0.8, 0.6412, 0.8018, 0.6392, 0.8019, 0.6394, 0.8, 0.6486, 0.7849, 0.6495, 0.7842, 0.6499, 0.7868, 0.649, 0.7871, 0.6346, 0.7797, 0.634, 0.7784, 0.6356, 0.7768, 0.636, 0.7784, 0.6346, 0.7976, 0.634, 0.7991, 0.6327, 0.7973, 0.6334, 0.796, 0.648, 0.7937, 0.6488, 0.7945, 0.6477, 0.7967, 0.647, 0.7956, 0.6427, 0.7774, 0.643, 0.7755, 0.6448, 0.7765, 0.6443, 0.7782, 0.6314, 0.7899, 0.6305, 0.7902, 0.6305, 0.7875, 0.6314, 0.7876, 0.6428, 0.7995, 0.643, 0.8012, 0.6412, 0.8018, 0.6411, 0.8, 0.648, 0.7828, 0.6488, 0.7818, 0.6495, 0.7842, 0.6486, 0.7849, 0.6334, 0.7814, 0.6327, 0.7803, 0.634, 0.7784, 0.6346, 0.7797, 0.6361, 0.7988, 0.6356, 0.8005, 0.634, 0.7991, 0.6346, 0.7976, 0.6487, 0.7916, 0.6495, 0.792, 0.6488, 0.7945, 0.648, 0.7937, 0.6393, 0.777, 0.6392, 0.7752, 0.6412, 0.7751, 0.641, 0.777, 0.641, 0.777, 0.6412, 0.7751, 0.643, 0.7755, 0.6427, 0.7774, 0.6318, 0.7921, 0.6309, 0.7927, 0.6305, 0.7902, 0.6314, 0.7899, 0.6444, 0.7985, 0.6448, 0.8002, 0.643, 0.8012, 0.6428, 0.7995, 0.647, 0.781, 0.6477, 0.7797, 0.6488, 0.7818, 0.648, 0.7828, 0.6324, 0.7833, 0.6316, 0.7825, 0.6327, 0.7803, 0.6334, 0.7814, 0.6377, 0.7996, 0.6374, 0.8014, 0.6356, 0.8005, 0.6361, 0.7988])
me_cylinder.use_remesh_preserve_volume = False
me_cylinder.use_remesh_preserve_attributes = False
me_cylinder.use_mirror_vertex_groups = False
me_cylinder.update()
me_housingandinnderwalls_1 = bpy.data.meshes.new('HousingAndInnderWalls_1')
me_housingandinnderwalls_1.from_pydata([(-9.036, -2.493, -4.66), (-9.039, -2.481, 4.664), (-9.93, 1.617, -4.66), (-9.921, 1.614, 4.664), (9.037, -2.511, 4.66), (9.041, -2.499, -4.664), (9.931, 1.599, 4.66), (9.923, 1.596, -4.664), (-7.408, -4.83, -4.66), (-7.408, -4.833, 4.664), (-7.904, -4.772, -4.66), (-7.955, -4.755, 4.664), (-8.382, -4.52, -4.66), (-8.382, -4.52, 4.664), (-8.627, -4.23, -4.66), (-8.623, -4.227, 4.664), (-8.738, -2.73, 4.664), (-8.741, -2.73, -4.66), (-8.74, -2.745, 4.664), (-8.981, -2.696, -4.66), (-8.981, -2.696, 4.664), (-9.777, -1.6, 4.664), (-9.773, -1.594, -4.66), (-9.86, -0.9945, -4.66), (-9.86, -0.9945, 4.664), (-9.967, -0.9668, -4.66), (-9.967, -0.9668, 4.664), (-9.247, 2.36, -4.66), (-9.238, 2.345, 4.664), (-9.844, 1.918, -4.66), (-9.844, 1.918, 4.664), (-9.551, 2.272, -4.66), (-9.551, 2.272, 4.664), (-8.979, 2.476, -4.66), (-8.979, 2.476, 4.664), (-8.968, 2.675, -4.66), (-8.968, 2.675, 4.664), (-8.827, 2.708, -4.66), (-8.827, 2.708, 4.664), (-8.81, 3.886, -4.66), (-8.806, 3.914, 4.664), (-8.569, 4.337, -4.66), (-8.569, 4.337, 4.664), (-8.205, 4.653, -4.66), (-8.205, 4.653, 4.664), (-7.492, 4.782, -4.674), (-7.492, 4.782, 4.646), (7.41, -4.848, 4.66), (7.41, -4.851, -4.664), (7.905, -4.79, 4.66), (7.957, -4.773, -4.664), (8.383, -4.538, 4.66), (8.383, -4.538, -4.664), (8.628, -4.248, 4.66), (8.624, -4.245, -4.664), (8.739, -2.748, -4.664), (8.742, -2.749, 4.66), (8.741, -2.763, -4.664), (8.982, -2.714, 4.66), (8.982, -2.714, -4.664), (9.779, -1.618, -4.664), (9.775, -1.612, 4.66), (9.861, -1.013, 4.66), (9.861, -1.013, -4.664), (9.969, -0.9849, 4.66), (9.969, -0.9849, -4.664), (9.845, 1.9, 4.66), (9.845, 1.9, -4.664), (9.552, 2.254, 4.66), (9.552, 2.254, -4.664), (9.248, 2.342, 4.66), (9.239, 2.327, -4.664), (8.98, 2.458, 4.66), (8.98, 2.458, -4.664), (8.969, 2.657, 4.66), (8.969, 2.657, -4.664), (8.829, 2.69, 4.66), (8.829, 2.69, -4.664), (8.811, 3.868, 4.66), (8.807, 3.896, -4.664), (8.57, 4.319, 4.66), (8.57, 4.319, -4.664), (8.207, 4.635, 4.66), (8.207, 4.635, -4.664), (7.662, 4.774, 4.66), (7.662, 4.774, -4.664), (-7.492, 4.782, -4.674), (7.744, 4.773, 4.629), (7.744, 4.773, -4.688), (-7.492, 4.782, 4.646), (-8.154, -4.887, 4.629), (7.734, -4.887, -4.688), (7.734, -4.887, 4.629), (-8.154, -4.887, -4.688), (-7.157, 4.782, -4.674), (-7.164, 4.782, 4.664), (-7.164, -4.887, 4.631), (-7.149, -4.879, -4.693), (7.141, -4.887, -4.688), (7.141, -4.887, 4.629), (7.141, 4.773, 4.63), (7.141, 4.773, -4.688), (8.996, -2.705, 2.756), (9.019, -2.5, 2.958), (9.414, -2.083, 3.385), (9.775, -1.612, 3.492), (7.146, -2.083, 3.385), (7.146, 0.7359, 3.594), (9.878, 1.649, -3.387), (7.146, 1.651, -3.385), (9.839, -1.168, 3.594), (7.146, -1.168, 3.594), (9.905, 1.642, 3.389), (7.146, 1.651, 3.385), (9.89, -1.004, 3.606), (9.958, -0.2158, 3.664), (9.958, 0.7359, -3.594), (7.146, 0.7359, -3.594), (9.84, -1.168, -3.594), (9.778, -1.621, -3.49), (7.146, -1.168, -3.594), (9.395, -2.083, -3.385), (7.146, -2.083, -3.385), (9.053, -2.491, -2.969), (9.163, -2.4, 3.06), (9.943, -0.9901, -3.607), (8.993, -2.7, -2.757), (8.327, -4.569, -0.6504), (7.146, -4.569, -0.6504), (8.651, -3.906, -1.852), (7.146, -3.906, -1.852), (8.846, -2.754, 2.727), (8.742, -2.748, 2.731), (8.741, -2.748, 2.731), (8.846, -2.754, -2.727), (8.742, -2.748, -2.731), (8.74, -2.748, -2.731), (8.172, -4.654, 3.589e-07), (7.146, -4.654, 3.589e-07), (8.313, -4.538, 0.6516), (7.146, -4.569, 0.6504), (8.567, -4.314, 1.276), (7.146, -4.317, 1.276), (8.653, -3.906, 1.852), (7.146, -3.906, 1.852), (8.383, -4.538, -0.7276), (8.566, -4.313, -1.277), (7.146, -4.317, -1.276), (9.84, 1.906, 3.124), (9.845, 1.9, -3.13), (9.554, 2.253, -2.771), (9.554, 2.252, 2.771), (9.259, 2.357, -2.706), (9.227, 2.293, -2.746), (8.98, 2.458, -2.644), (8.829, 2.923, -2.357), (8.899, 2.671, -2.511), (9.259, 2.357, 2.706), (9.227, 2.293, 2.746), (8.98, 2.458, 2.644), (8.829, 2.69, 2.501), (8.969, 2.657, 2.522), (7.146, 3.475, -1.852), (8.829, 3.475, 1.852), (7.146, 3.475, 1.852), (8.821, 3.886, 1.278), (7.146, 3.885, 1.276), (8.824, 3.888, -1.275), (7.146, 3.885, -1.276), (8.677, 4.137, 0.6504), (7.146, 4.137, 0.6504), (8.677, 4.137, -0.6504), (7.146, 4.137, -0.6504), (8.626, 4.223, -4.055e-06), (7.146, 4.223, -4.055e-06), (-7.164, -2.083, -3.385), (-9.399, -2.083, -3.385), (-7.164, -2.083, 3.385), (-9.379, -2.083, 3.385), (-9.776, -1.603, 3.495), (-9.162, -2.382, -3.079), (-9.018, -2.482, -2.977), (-8.984, -2.69, 2.766), (-8.987, -2.692, -2.765), (-7.164, -1.168, 3.594), (-9.836, -1.168, 3.594), (-9.051, -2.473, 2.987), (-7.164, -1.168, -3.594), (-9.774, -1.594, -3.497), (-7.164, 0.7359, -3.594), (-9.956, -0.2158, -3.664), (-7.164, 0.7359, 3.594), (-9.956, 0.7359, 3.594), (-9.941, -0.972, 3.608), (-9.889, -0.9854, -3.607), (-7.164, 1.651, 3.385), (-9.885, 1.652, 3.386), (-7.164, 1.651, -3.385), (-9.912, 1.646, -3.388), (-7.164, -4.569, -0.6504), (-8.293, -4.569, -0.6504), (-7.164, -3.906, -1.852), (-8.651, -3.906, -1.852), (-8.739, -2.73, 2.743), (-8.845, -2.736, 2.739), (-8.74, -2.73, 2.742), (-8.74, -2.73, -2.742), (-8.845, -2.736, -2.739), (-8.74, -2.73, -2.742), (-7.164, -4.654, 3.589e-07), (-8.137, -4.654, 6.559e-06), (-7.164, -4.569, 0.6504), (-8.293, -4.569, 0.6504), (-7.164, -4.317, 1.276), (-8.549, -4.313, 1.277), (-7.164, -3.906, 1.852), (-8.649, -3.906, 1.852), (-8.382, -4.52, 0.7724), (-8.382, -4.52, -0.7724), (-7.164, -4.317, -1.276), (-8.55, -4.313, -1.276), (-9.844, 1.918, 3.112), (-9.565, 2.262, -2.764), (-9.838, 1.924, -3.106), (-9.563, 2.267, 2.762), (-8.827, 2.708, -2.49), (-8.979, 2.476, -2.633), (-8.968, 2.675, -2.51), (-9.258, 2.375, -2.695), (-9.226, 2.311, -2.734), (-8.827, 2.923, 2.357), (-8.898, 2.69, 2.5), (-8.979, 2.476, 2.633), (-9.226, 2.311, 2.734), (-9.258, 2.375, 2.695), (-7.164, 3.475, -1.852), (-8.828, 3.475, -1.852), (-7.164, 3.475, 1.852), (-7.164, 3.885, 1.276), (-8.833, 3.889, 1.274), (-7.164, 3.885, -1.276), (-8.788, 3.885, -1.276), (-7.164, 4.137, 0.6504), (-8.686, 4.137, 0.6504), (-7.164, 4.137, -0.6504), (-8.679, 4.133, -0.6487), (-7.164, 4.223, -4.055e-06), (-8.636, 4.223, -4.787e-06), (-7.149, -4.879, -4.693)], [], [(48, 50, 49, 47), (54, 146, 145, 52), (23, 194, 25), (133, 56, 53, 141, 143), (171, 167, 79, 81, 80, 78, 165, 169, 173), (90, 93, 91, 92), (42, 44, 43, 41), (203, 216, 214, 15, 16), (236, 241, 39, 37, 225), (62, 114, 64), (210, 200, 218, 12, 10, 11, 13, 217, 212), (44, 46, 45, 43), (17, 208, 207), (56, 132, 131), (81, 83, 82, 80), (86, 89, 87, 88), (191, 195, 237, 238, 242, 246, 94, 95, 96, 97, 209, 211, 213, 215, 177, 184), (111, 106, 144, 142, 140, 138, 98, 99, 100, 101, 174, 170, 166, 164, 113, 107), (155, 156, 77), (9, 11, 10, 8), (125, 63, 65), (57, 59, 126, 134), (155, 77, 79, 167), (220, 14, 12, 218), (230, 231, 38), (20, 1, 186, 182), (193, 24, 26), (230, 38, 40, 239), (0, 181, 180), (4, 103, 124), (65, 7, 67, 149, 108, 116, 125), (183, 19, 17, 207), (19, 183, 181, 0), (176, 188, 22, 0, 180), (188, 194, 23, 22), (190, 198, 2, 25, 194), (29, 2, 198, 223), (27, 228, 229), (233, 234, 28), (31, 29, 223, 222), (32, 224, 221, 30), (27, 31, 222, 228), (224, 32, 28, 234), (33, 27, 229, 226), (35, 33, 226, 227), (37, 35, 227, 225), (243, 239, 40, 42, 41, 39, 241, 245, 247), (145, 127, 137, 139, 51, 49, 50, 52), (141, 53, 51, 139), (206, 17, 14, 220, 202), (102, 58, 56, 131), (58, 102, 103, 4), (104, 105, 61, 4, 124), (110, 114, 62, 61, 105), (115, 112, 6, 64, 114), (66, 6, 112, 148), (68, 66, 148, 151), (69, 150, 149, 67), (70, 68, 151, 157), (150, 69, 71, 152), (72, 70, 158, 159), (74, 72, 159, 161), (76, 74, 161, 160), (136, 129, 146, 54, 55), (18, 204, 205), (70, 157, 158), (153, 152, 71), (57, 134, 135), (30, 221, 196, 192, 193, 26, 3), (15, 214, 217, 13), (117, 109, 162, 168, 172, 174, 101, 98, 138, 128, 147, 130, 122, 120), (73, 154, 153, 71), (156, 75, 77), (60, 63, 125, 118, 119), (59, 5, 123, 126), (5, 60, 119, 121, 123), (75, 156, 154, 73), (187, 175, 201, 219, 199, 209, 97, 94, 246, 244, 240, 235, 197, 189), (231, 36, 38), (163, 165, 78, 76, 160), (34, 232, 233, 28), (21, 24, 193, 185, 179), (1, 21, 179, 178, 186), (36, 231, 232, 34), (18, 20, 182, 204), (83, 85, 84, 82), (99, 96, 95, 100), (248, 96, 99, 98), (101, 100, 95, 94)])
me_housingandinnderwalls_1.polygons.foreach_set('use_smooth', [1, 1, 1, 1, 1, 1, 1, 1, 1, 1, 1, 1, 1, 1, 1, 1, 1, 1, 1, 1, 1, 1, 1, 1, 1, 1, 1, 1, 1, 1, 1, 1, 1, 1, 1, 1, 1, 1, 1, 1, 1, 1, 1, 1, 1, 1, 1, 1, 1, 1, 1, 1, 1, 1, 1, 1, 1, 1, 1, 1, 1, 1, 1, 1, 1, 1, 1, 1, 1, 1, 1, 1, 1, 1, 1, 1, 1, 1, 1, 1, 1, 1, 1, 1, 1, 1, 0, 0, 0])
_uv = me_housingandinnderwalls_1.uv_layers.new(name='UVMap')
_uv.uv.foreach_set('vector', [0.8387, 0.8697, 0.8408, 0.8697, 0.8405, 0.9055, 0.8386, 0.9055, 0.844, 0.8697, 0.8438, 0.8813, 0.8428, 0.8832, 0.8427, 0.8697, 0.9086, 0.8593, 0.9049, 0.859, 0.9087, 0.8589, 0.8498, 0.8981, 0.8498, 0.9055, 0.8441, 0.9055, 0.8437, 0.8925, 0.8453, 0.8947, 0.8676, 0.8473, 0.8689, 0.8445, 0.869, 0.8329, 0.8709, 0.8329, 0.8709, 0.8691, 0.8689, 0.8691, 0.869, 0.856, 0.8677, 0.8532, 0.8672, 0.8502, 0.8036, 0.8329, 0.8036, 0.7979, 0.8632, 0.7979, 0.8632, 0.8329, 0.8755, 0.8372, 0.8755, 0.8355, 0.9086, 0.8359, 0.9086, 0.8376, 0.8633, 0.8203, 0.8688, 0.8161, 0.8708, 0.8134, 0.8704, 0.8293, 0.8633, 0.8294, 0.8985, 0.8407, 0.8965, 0.8392, 0.9085, 0.8394, 0.9085, 0.8436, 0.9008, 0.8435, 0.8472, 0.8696, 0.8474, 0.8655, 0.8477, 0.8696, 0.8722, 0.811, 0.8723, 0.811, 0.8723, 0.811, 0.8724, 0.7979, 0.8743, 0.7979, 0.8738, 0.8293, 0.8721, 0.8293, 0.872, 0.811, 0.872, 0.811, 0.8755, 0.8355, 0.8756, 0.8329, 0.9087, 0.8334, 0.9086, 0.8359, 0.9082, 0.8672, 0.9014, 0.8669, 0.9014, 0.8665, 0.8386, 0.8693, 0.8388, 0.8619, 0.8392, 0.8619, 0.8709, 0.8329, 0.8728, 0.8329, 0.8728, 0.8691, 0.8709, 0.8691, 0.8386, 0.8901, 0.8036, 0.8901, 0.8036, 0.8329, 0.8386, 0.8329, 0.7232, 0.7993, 0.7304, 0.7977, 0.7445, 0.7855, 0.7477, 0.7809, 0.7497, 0.7759, 0.7504, 0.7707, 0.754, 0.734, 0.754, 0.8079, 0.6797, 0.8079, 0.6797, 0.734, 0.6813, 0.7707, 0.682, 0.7759, 0.6839, 0.7809, 0.6871, 0.7855, 0.7013, 0.7977, 0.7084, 0.7993, 0.6425, 0.9184, 0.6492, 0.9168, 0.6628, 0.9052, 0.6658, 0.9008, 0.6677, 0.8961, 0.6683, 0.8911, 0.6699, 0.8561, 0.6699, 0.9266, 0.599, 0.9266, 0.599, 0.8561, 0.6025, 0.8911, 0.6031, 0.8961, 0.605, 0.9008, 0.608, 0.9052, 0.6216, 0.9168, 0.6283, 0.9184, 0.8657, 0.8407, 0.8648, 0.8402, 0.8649, 0.8329, 0.8756, 0.8294, 0.8738, 0.8293, 0.8743, 0.7979, 0.8759, 0.798, 0.8503, 0.8365, 0.8499, 0.8329, 0.8503, 0.8329, 0.8423, 0.8333, 0.8432, 0.8333, 0.8436, 0.8398, 0.8431, 0.8399, 0.8657, 0.8407, 0.8649, 0.8329, 0.869, 0.8329, 0.8689, 0.8445, 0.8714, 0.8093, 0.8712, 0.7979, 0.8724, 0.7979, 0.8723, 0.811, 0.885, 0.8433, 0.8844, 0.8443, 0.8753, 0.844, 0.8753, 0.8709, 0.8753, 0.87, 0.8823, 0.8697, 0.8833, 0.8706, 0.8795, 0.8622, 0.875, 0.8626, 0.875, 0.8621, 0.885, 0.8433, 0.8753, 0.844, 0.8755, 0.8389, 0.8897, 0.8394, 0.9083, 0.8656, 0.9023, 0.8653, 0.9027, 0.8647, 0.8404, 0.8694, 0.8406, 0.8628, 0.8412, 0.8632, 0.8503, 0.8329, 0.8591, 0.8329, 0.8601, 0.8329, 0.8601, 0.8382, 0.8593, 0.8373, 0.8561, 0.8366, 0.8503, 0.8365, 0.9016, 0.866, 0.9083, 0.8663, 0.9082, 0.8672, 0.9014, 0.8665, 0.9083, 0.8663, 0.9016, 0.866, 0.9023, 0.8653, 0.9083, 0.8656, 0.9039, 0.8634, 0.9044, 0.8612, 0.9085, 0.8614, 0.9083, 0.8656, 0.9027, 0.8647, 0.9044, 0.8612, 0.9049, 0.859, 0.9086, 0.8593, 0.9085, 0.8614, 0.9051, 0.8563, 0.904, 0.8497, 0.9085, 0.8497, 0.9087, 0.8589, 0.9049, 0.859, 0.9085, 0.8486, 0.9085, 0.8497, 0.904, 0.8497, 0.903, 0.8487, 0.9084, 0.8459, 0.9015, 0.846, 0.9016, 0.8458, 0.8835, 0.8466, 0.8836, 0.8469, 0.8753, 0.8466, 0.9084, 0.847, 0.9085, 0.8486, 0.903, 0.8487, 0.9017, 0.8472, 0.8753, 0.848, 0.8833, 0.8482, 0.8818, 0.8501, 0.8753, 0.8499, 0.9084, 0.8459, 0.9084, 0.847, 0.9017, 0.8472, 0.9015, 0.846, 0.8833, 0.8482, 0.8753, 0.848, 0.8753, 0.8466, 0.8836, 0.8469, 0.9084, 0.8448, 0.9084, 0.8459, 0.9016, 0.8458, 0.9012, 0.8447, 0.9084, 0.8441, 0.9084, 0.8448, 0.9012, 0.8447, 0.9008, 0.844, 0.9085, 0.8436, 0.9084, 0.8441, 0.9008, 0.844, 0.9008, 0.8435, 0.8914, 0.8401, 0.8897, 0.8394, 0.8755, 0.8389, 0.8755, 0.8372, 0.9086, 0.8376, 0.9085, 0.8394, 0.8965, 0.8392, 0.8949, 0.84, 0.8931, 0.8403, 0.8428, 0.8832, 0.8431, 0.8836, 0.8436, 0.8869, 0.8424, 0.8901, 0.8426, 0.9055, 0.8405, 0.9055, 0.8408, 0.8697, 0.8427, 0.8697, 0.8437, 0.8925, 0.8441, 0.9055, 0.8426, 0.9055, 0.8424, 0.8901, 0.8661, 0.8043, 0.8661, 0.7979, 0.8712, 0.7979, 0.8714, 0.8093, 0.87, 0.8074, 0.8398, 0.862, 0.8396, 0.8694, 0.8386, 0.8693, 0.8392, 0.8619, 0.8396, 0.8694, 0.8398, 0.862, 0.8406, 0.8628, 0.8404, 0.8694, 0.8428, 0.8645, 0.845, 0.865, 0.8449, 0.8695, 0.8404, 0.8694, 0.8412, 0.8632, 0.8468, 0.8655, 0.8474, 0.8655, 0.8472, 0.8696, 0.8449, 0.8695, 0.845, 0.865, 0.8505, 0.8657, 0.8577, 0.8644, 0.8577, 0.8693, 0.8477, 0.8696, 0.8474, 0.8655, 0.8589, 0.8692, 0.8577, 0.8693, 0.8577, 0.8644, 0.8587, 0.8633, 0.8607, 0.8692, 0.8589, 0.8692, 0.8587, 0.8633, 0.8604, 0.8619, 0.8617, 0.8329, 0.8617, 0.8394, 0.8601, 0.8382, 0.8601, 0.8329, 0.8619, 0.8691, 0.8607, 0.8692, 0.8604, 0.8619, 0.8616, 0.8616, 0.8617, 0.8394, 0.8617, 0.8329, 0.8628, 0.8329, 0.8627, 0.8396, 0.863, 0.8691, 0.8619, 0.8691, 0.8619, 0.8617, 0.863, 0.8613, 0.8638, 0.8691, 0.863, 0.8691, 0.863, 0.8613, 0.8638, 0.8608, 0.8644, 0.8691, 0.8638, 0.8691, 0.8638, 0.8608, 0.8644, 0.8607, 0.8492, 0.8763, 0.8452, 0.8793, 0.8438, 0.8813, 0.844, 0.8697, 0.8491, 0.8697, 0.8754, 0.872, 0.8834, 0.8712, 0.8834, 0.8717, 0.8619, 0.8691, 0.8616, 0.8616, 0.8619, 0.8617, 0.863, 0.8395, 0.8627, 0.8396, 0.8628, 0.8329, 0.8423, 0.8333, 0.8431, 0.8399, 0.8427, 0.8399, 0.8753, 0.8499, 0.8818, 0.8501, 0.8806, 0.8512, 0.8797, 0.855, 0.8795, 0.8622, 0.875, 0.8621, 0.8752, 0.8512, 0.8704, 0.8293, 0.8708, 0.8134, 0.872, 0.811, 0.8721, 0.8293, 0.6283, 0.8639, 0.6216, 0.8655, 0.608, 0.8771, 0.605, 0.8815, 0.6031, 0.8862, 0.6025, 0.8911, 0.599, 0.8561, 0.6699, 0.8561, 0.6683, 0.8911, 0.6677, 0.8862, 0.6658, 0.8815, 0.6628, 0.8771, 0.6492, 0.8655, 0.6425, 0.8639, 0.8638, 0.8329, 0.864, 0.8398, 0.863, 0.8395, 0.8628, 0.8329, 0.8648, 0.8402, 0.8644, 0.8329, 0.8649, 0.8329, 0.8478, 0.833, 0.8499, 0.8329, 0.8503, 0.8365, 0.8496, 0.8366, 0.848, 0.837, 0.8432, 0.8333, 0.8439, 0.8333, 0.8443, 0.839, 0.8436, 0.8398, 0.8439, 0.8333, 0.8478, 0.833, 0.848, 0.837, 0.846, 0.8375, 0.8443, 0.839, 0.8644, 0.8329, 0.8648, 0.8402, 0.864, 0.8398, 0.8638, 0.8329, 0.7084, 0.7421, 0.7013, 0.7438, 0.6871, 0.756, 0.6839, 0.7606, 0.682, 0.7655, 0.6813, 0.7707, 0.6797, 0.734, 0.754, 0.734, 0.7504, 0.7707, 0.7497, 0.7655, 0.7477, 0.7606, 0.7445, 0.756, 0.7304, 0.7438, 0.7232, 0.7421, 0.8844, 0.8443, 0.8753, 0.8446, 0.8753, 0.844, 0.8674, 0.8582, 0.869, 0.856, 0.8689, 0.8691, 0.8644, 0.8691, 0.8644, 0.8607, 0.8753, 0.8454, 0.8839, 0.8453, 0.8835, 0.8466, 0.8753, 0.8466, 0.8751, 0.8652, 0.875, 0.8626, 0.8795, 0.8622, 0.8795, 0.8632, 0.88, 0.865, 0.8753, 0.87, 0.8751, 0.8652, 0.88, 0.865, 0.8806, 0.8676, 0.8823, 0.8697, 0.8753, 0.8446, 0.8844, 0.8443, 0.8839, 0.8453, 0.8753, 0.8454, 0.8754, 0.872, 0.8753, 0.8709, 0.8833, 0.8706, 0.8834, 0.8712, 0.8728, 0.8329, 0.875, 0.8329, 0.875, 0.8691, 0.8728, 0.8691, 0.03712, 0.6652, 0.4999, 0.6652, 0.4999, 0.9688, 0.03712, 0.9688, 0.9887, 0.04412, 0.9887, 0.6503, 0.5259, 0.6503, 0.5259, 0.04412, 0.03712, 0.6503, 0.03712, 0.04415, 0.4999, 0.04415, 0.4999, 0.6503])
me_housingandinnderwalls_1.use_remesh_preserve_volume = False
me_housingandinnderwalls_1.use_remesh_preserve_attributes = False
me_housingandinnderwalls_1.use_mirror_vertex_groups = False
me_housingandinnderwalls_1.update()
me_housingandinnderwalls_1.normals_split_custom_set([tuple(v) for v in zip(*[iter([0.1656, -0.9862, -0.0003816, 0.3805, -0.9248, -0.0004017, 0.2958, -0.9553, -0.0007569, 0.1325, -0.9912, -0.0003814, 0.9801, -0.1985, 0.001211, 0.7557, -0.6504, -0.07627, 0.5087, -0.8598, 0.0453, 0.672, -0.7406, -7.819e-05, -0.9662, -0.2576, -0.004116, -0.923, 0.05981, -0.38, -0.9998, -0.01177, 0.01423, 0.9955, -0.09461, -0.002523, 0.9865, -0.1635, -0.002712, 0.9746, -0.2237, -0.005398, 0.7809, -0.6178, 0.09223, 0.9955, -0.09501, -0.00266, 0.8779, 0.4769, -0.04258, 0.9214, 0.3881, -0.01714, 0.9516, 0.3074, -0.001484, 0.7304, 0.683, 0.0002744, 0.8009, 0.5988, 0.0002741, 0.981, 0.1939, 0.001769, 0.9035, 0.4272, -0.03276, 0.8679, 0.4965, -0.01288, 0.869, 0.4948, 0.0005362, 0.0, -1.0, -5.875e-06, 0.0, -1.0, -5.875e-06, 0.0, -1.0, -5.875e-06, 0.0, -1.0, -5.875e-06, -0.7367, 0.6762, 0.0005631, -0.3025, 0.9532, -1.634e-06, -0.4683, 0.8835, 2.213e-07, -0.8064, 0.5913, 0.0005617, -0.9896, -0.143, -0.01358, -0.9949, -0.1011, -0.002408, -0.7525, -0.6538, 0.07949, -0.98, -0.199, -0.001554, -0.9949, -0.1007, -0.002461, -0.9734, 0.2284, 0.01975, -0.912, 0.4096, 0.02125, -0.9824, 0.1869, 0.0001083, -0.936, 0.3519, -0.0003952, -0.7855, 0.6171, 0.04739, 0.9663, -0.2575, 0.0009272, 0.9658, 0.1782, 0.1886, 0.9998, -0.01126, -0.01647, -0.4815, -0.8758, -0.03319, -0.474, -0.8805, -0.0005142, -0.5353, -0.8445, -0.01697, -0.5653, -0.8249, 0.0001215, -0.2874, -0.9578, 0.0002915, -0.3724, -0.9281, -7.017e-05, -0.6661, -0.7459, -0.0004744, -0.4962, -0.867, -0.04608, -0.474, -0.8805, -0.0005142, -0.3025, 0.9532, -1.634e-06, -0.1782, 0.984, 0.0, -0.1782, 0.984, 0.0, -0.4683, 0.8835, 2.213e-07, -0.1939, -0.9807, 0.02585, 0.004722, -0.08409, -0.9964, -0.1075, -0.9942, -0.009924, 0.2016, -0.9791, -0.02639, -0.004723, -0.08409, 0.9964, 0.1114, -0.9937, 0.009726, 0.7304, 0.683, 0.0002744, 0.3764, 0.9265, 4.169e-08, 0.5197, 0.8543, 4.148e-08, 0.8009, 0.5988, 0.0002741, 0.0006242, 1.0, 0.0, 0.0006242, 1.0, 0.0, 0.0006242, 1.0, 0.0, 0.0006242, 1.0, 0.0, 1.0, 0.0007846, 0.0001767, 1.0, 0.0007846, 0.0001767, 1.0, 0.0007846, 0.0001767, 1.0, 0.0007846, 0.0001767, 1.0, 0.0007846, 0.0001767, 1.0, 0.0007956, 0.0005777, 1.0, 0.000922, 0.0052, 1.0, 0.0007846, 0.0001767, 1.0, 0.0007846, 0.0001767, 1.0, 0.0009287, 0.005443, 1.0, 0.0007928, 0.0004759, 1.0, 0.0007846, 0.0001767, 1.0, 0.0007846, 0.0001767, 1.0, 0.0007846, 0.0001767, 1.0, 0.0007846, 0.0001767, 1.0, 0.0007846, 0.0001767, -1.0, -1.417e-06, -0.002089, -1.0, -1.417e-06, -0.002089, -1.0, -1.417e-06, -0.002089, -1.0, -1.417e-06, -0.002089, -1.0, -1.417e-06, -0.002089, -1.0, -1.282e-06, -0.001838, -1.0, 9.413e-07, 0.00229, -1.0, -1.417e-06, -0.002089, -1.0, -1.417e-06, -0.002089, -1.0, 8.371e-07, 0.002097, -1.0, -1.239e-06, -0.001758, -1.0, -1.417e-06, -0.002089, -1.0, -1.417e-06, -0.002089, -1.0, -1.417e-06, -0.002089, -1.0, -1.417e-06, -0.002089, -1.0, -1.417e-06, -0.002089, 0.9056, 0.3119, -0.2874, 0.9448, 0.09867, -0.3125, 0.9956, 0.09351, -0.001167, -0.1656, -0.9862, 0.0003811, -0.3724, -0.9281, -7.017e-05, -0.2874, -0.9578, 0.0002915, -0.1325, -0.9912, 0.0003792, 0.8327, -0.5527, 0.03327, 0.8973, -0.4415, -0.003488, 0.9992, 0.04008, 0.006164, 0.3206, -0.9472, -0.001848, 0.8973, -0.4415, -0.004325, 0.4548, -0.869, 0.1951, 0.02759, -0.9996, 0.0003459, 0.9056, 0.3119, -0.2874, 0.9956, 0.09351, -0.001167, 0.9516, 0.3074, -0.001484, 0.9214, 0.3881, -0.01714, -0.7544, -0.6523, -0.07353, -0.9817, -0.1903, 0.002401, -0.5653, -0.8249, 0.0001215, -0.5353, -0.8445, -0.01697, -0.9051, 0.3135, 0.2871, -0.9434, 0.1102, 0.3129, -0.9959, 0.09092, 0.001517, -0.8927, -0.4507, 0.004209, -0.7824, -0.6227, 0.004373, -0.9501, -0.292, -0.1096, -0.4405, -0.8763, -0.1948, -0.8341, -0.5506, -0.03211, -0.8973, -0.4415, 0.003987, -0.9992, 0.04048, -0.0053, -0.9051, 0.3135, 0.2871, -0.9959, 0.09092, 0.001517, -0.9547, 0.2974, 0.003152, -0.9294, 0.3682, 0.02485, -0.8671, -0.4861, -0.1082, -0.8942, -0.4143, 0.1696, -0.5907, -0.8008, -0.09882, 0.8706, -0.4797, 0.1092, 0.9396, -0.3255, -0.1058, 0.5905, -0.8009, 0.09883, 0.9992, 0.04008, 0.006164, 0.9092, 0.4163, 0.007771, 0.8629, 0.5054, 0.003269, 0.9012, 0.4227, -0.09547, 0.996, -0.06864, 0.05661, 0.9991, 0.04227, 0.006261, 0.8327, -0.5527, 0.03327, -0.5769, -0.8073, -0.124, -0.6429, -0.766, -0.001397, -0.1939, -0.9807, 0.02585, -0.1075, -0.9942, -0.009924, -0.6429, -0.766, -0.001397, -0.5769, -0.8073, -0.124, -0.8942, -0.4143, 0.1696, -0.8671, -0.4861, -0.1082, -0.7787, -0.6272, -0.01253, -0.9069, -0.4194, -0.03984, -0.8849, -0.4655, -0.01317, -0.8671, -0.4861, -0.1082, -0.5907, -0.8008, -0.09882, -0.9069, -0.4194, -0.03984, -0.923, 0.05981, -0.38, -0.9662, -0.2576, -0.004116, -0.8849, -0.4655, -0.01317, -0.9999, 0.003851, 0.01597, -0.952, 0.28, 0.1235, -0.9997, 0.02262, 0.007351, -0.9998, -0.01177, 0.01423, -0.923, 0.05981, -0.38, -0.9177, 0.3972, 0.0008275, -0.9997, 0.02262, 0.007351, -0.952, 0.28, 0.1235, -0.8201, 0.5504, 0.1568, -0.7791, 0.6269, 0.004269, 0.3521, 0.9054, -0.2374, 0.3039, 0.9093, -0.2842, 0.6549, 0.7171, 0.2386, 0.168, 0.8704, 0.4628, -0.7727, 0.6348, -0.000195, -0.6746, 0.7381, -0.002461, -0.9177, 0.3972, 0.0008275, -0.8201, 0.5504, 0.1568, -0.4129, 0.9106, 0.01516, -0.5146, 0.8574, 0.005654, -0.5606, 0.8219, 0.1012, -0.9029, 0.4189, 0.09617, -0.8641, 0.5033, -0.00176, -0.7791, 0.6269, 0.004269, -0.6746, 0.7381, -0.002461, -0.4129, 0.9106, 0.01516, 0.3521, 0.9054, -0.2374, -0.5606, 0.8219, 0.1012, -0.5146, 0.8574, 0.005654, -0.7727, 0.6348, -0.000195, 0.168, 0.8704, 0.4628, -0.7102, 0.7039, 0.006692, -0.7791, 0.6269, 0.004269, 0.3039, 0.9093, -0.2842, -0.9876, 0.09871, -0.1218, -0.9416, 0.3367, 1.526e-07, -0.7102, 0.7039, 0.006692, -0.9876, 0.09871, -0.1218, -0.4593, 0.8818, -0.1072, -0.936, 0.3519, -0.0003952, -0.9416, 0.3367, 1.526e-07, -0.4593, 0.8818, -0.1072, -0.7855, 0.6171, 0.04739, -0.8866, 0.4604, 0.04416, -0.9294, 0.3682, 0.02485, -0.9547, 0.2974, 0.003152, -0.7367, 0.6762, 0.0005631, -0.8064, 0.5913, 0.0005617, -0.9824, 0.1869, 0.0001083, -0.912, 0.4096, 0.02125, -0.8751, 0.4827, 0.0349, -0.8796, 0.4752, 0.02462, 0.5087, -0.8598, 0.0453, 0.4893, -0.8721, -0.0003994, 0.4893, -0.8721, -0.0003994, 0.5291, -0.8485, 0.006655, 0.5437, -0.8393, -0.003631, 0.2958, -0.9553, -0.0007569, 0.3805, -0.9248, -0.0004017, 0.672, -0.7406, -7.819e-05, 0.7809, -0.6178, 0.09223, 0.9746, -0.2237, -0.005398, 0.5437, -0.8393, -0.003631, 0.5291, -0.8485, 0.006655, -0.995, -0.09989, 0.003071, -0.9857, -0.1684, 0.003173, -0.9817, -0.1903, 0.002401, -0.7544, -0.6523, -0.07353, -0.9955, -0.08582, -0.0399, 0.5879, -0.7992, 0.1247, 0.6503, -0.7597, 0.002246, 0.2016, -0.9791, -0.02639, 0.1114, -0.9937, 0.009726, 0.6503, -0.7597, 0.002246, 0.5879, -0.7992, 0.1247, 0.9396, -0.3255, -0.1058, 0.8706, -0.4797, 0.1092, 0.7787, -0.6273, 0.01239, 0.8942, -0.4456, 0.0433, 0.8854, -0.4647, 0.008415, 0.8706, -0.4797, 0.1092, 0.5905, -0.8009, 0.09883, 0.9865, -0.1636, 0.00365, 0.9658, 0.1782, 0.1886, 0.9663, -0.2575, 0.0009272, 0.8854, -0.4647, 0.008415, 0.8942, -0.4456, 0.0433, 0.9998, 0.005267, -0.0187, 0.9529, 0.2763, -0.1247, 0.9998, 0.01839, -0.009626, 0.9998, -0.01126, -0.01647, 0.9658, 0.1782, 0.1886, 0.9185, 0.3955, -0.002302, 0.9998, 0.01839, -0.009626, 0.9529, 0.2763, -0.1247, 0.822, 0.5514, -0.1423, 0.6717, 0.7408, 0.002404, 0.9185, 0.3955, -0.002302, 0.822, 0.5514, -0.1423, 0.3755, 0.9266, -0.02137, 0.5126, 0.8586, -0.004895, 0.5567, 0.8246, -0.1008, 0.9012, 0.4227, -0.09547, 0.8629, 0.5054, 0.003269, 0.777, 0.6294, -0.003868, 0.6717, 0.7408, 0.002404, 0.3755, 0.9266, -0.02137, -0.3867, 0.8408, 0.3789, 0.5567, 0.8246, -0.1008, 0.5126, 0.8586, -0.004895, 0.1261, 0.9058, 0.4046, -0.1679, 0.8704, -0.4629, 0.7102, 0.7039, -0.006644, 0.777, 0.6294, -0.003868, -0.6206, 0.7596, -0.1947, 0.7993, 0.5256, 0.2914, 0.9416, 0.3367, 3.935e-07, 0.7102, 0.7039, -0.006644, 0.7993, 0.5256, 0.2914, 0.4593, 0.8818, 0.1072, 0.9385, 0.3454, 0.00126, 0.9416, 0.3367, 3.935e-07, 0.4593, 0.8818, 0.1072, 0.815, 0.5785, -0.03317, 0.9954, -0.09585, 0.002499, 0.9954, -0.09601, 0.001951, 0.7557, -0.6504, -0.07627, 0.9801, -0.1985, 0.001211, 0.9954, -0.09545, 0.002042, -0.3074, -0.9516, 0.002891, -0.02136, -0.9998, 0.0001795, 0.06119, -0.9981, 0.008217, 0.777, 0.6294, -0.003868, -0.3867, 0.8408, 0.3789, -0.6206, 0.7596, -0.1947, -0.1114, 0.8988, 0.424, -0.1679, 0.8704, -0.4629, 0.1261, 0.9058, 0.4046, 0.3206, -0.9472, -0.001848, 0.02759, -0.9996, 0.0003459, -0.06119, -0.9981, -0.008263, -0.8641, 0.5033, -0.00176, -0.9029, 0.4189, 0.09617, -0.9835, -0.1759, 0.04264, -0.9991, 0.0429, -0.005183, -0.8341, -0.5506, -0.03211, -0.9992, 0.04048, -0.0053, -0.9089, 0.4169, -0.006686, -0.98, -0.199, -0.001554, -0.7525, -0.6538, 0.07949, -0.4962, -0.867, -0.04608, -0.6661, -0.7459, -0.0004744, -1.0, 1.018e-06, 0.002433, -1.0, 1.018e-06, 0.002433, -1.0, 1.018e-06, 0.002433, -1.0, 1.018e-06, 0.002433, -1.0, 1.018e-06, 0.002433, -1.0, -1.239e-06, -0.001758, -1.0, 8.371e-07, 0.002097, -1.0, 9.413e-07, 0.00229, -1.0, -1.282e-06, -0.001838, -1.0, 1.018e-06, 0.002433, -1.0, 1.018e-06, 0.002433, -1.0, 1.018e-06, 0.002433, -1.0, 1.018e-06, 0.002433, -1.0, 1.018e-06, 0.002433, 0.8463, 0.5325, 0.01294, 0.7838, 0.6201, -0.03267, -0.1114, 0.8988, 0.424, 0.1261, 0.9058, 0.4046, 0.9448, 0.09867, -0.3125, 0.6119, 0.7909, 0.01054, 0.9956, 0.09351, -0.001167, 0.8693, -0.4943, -0.005048, 0.8973, -0.4415, -0.003488, 0.8327, -0.5527, 0.03327, 0.9809, -0.1942, -0.008546, 0.837, -0.4929, -0.2377, 0.8973, -0.4415, -0.004325, 0.7853, -0.6191, -0.005039, 0.9178, -0.3842, 0.1002, 0.4548, -0.869, 0.1951, 0.7853, -0.6191, -0.005039, 0.8693, -0.4943, -0.005048, 0.837, -0.4929, -0.2377, 0.7669, -0.6417, -0.002644, 0.9178, -0.3842, 0.1002, 0.6119, 0.7909, 0.01054, 0.9448, 0.09867, -0.3125, 0.7838, 0.6201, -0.03267, 0.8463, 0.5325, 0.01294, 1.0, 0.0009333, 0.005612, 1.0, 0.0009333, 0.005612, 1.0, 0.0009333, 0.005612, 1.0, 0.0009333, 0.005612, 1.0, 0.0009333, 0.005612, 1.0, 0.0007928, 0.0004759, 1.0, 0.0009287, 0.005443, 1.0, 0.000922, 0.0052, 1.0, 0.0007956, 0.0005777, 1.0, 0.0009333, 0.005612, 1.0, 0.0009333, 0.005612, 1.0, 0.0009333, 0.005612, 1.0, 0.0009333, 0.005612, 1.0, 0.0009333, 0.005612, -0.9434, 0.1102, 0.3129, -0.6118, 0.7909, -0.01048, -0.9959, 0.09092, 0.001517, 0.9798, 0.1993, -0.01581, 0.9035, 0.4272, -0.03276, 0.981, 0.1939, 0.001769, 0.9385, 0.3454, 0.00126, 0.815, 0.5785, -0.03317, -0.8463, 0.5325, -0.01284, -0.7838, 0.6201, 0.03273, 0.6549, 0.7171, 0.2386, -0.7727, 0.6348, -0.000195, -0.8692, -0.4944, 0.005602, -0.8973, -0.4415, 0.003987, -0.8341, -0.5506, -0.03211, -0.9809, -0.1944, 0.009608, -0.8368, -0.4929, 0.2382, -0.7824, -0.6227, 0.004373, -0.8692, -0.4944, 0.005602, -0.8368, -0.4929, 0.2382, -0.767, -0.6417, 0.002636, -0.9501, -0.292, -0.1096, -0.6118, 0.7909, -0.01048, -0.9434, 0.1102, 0.3129, -0.7838, 0.6201, 0.03273, -0.8463, 0.5325, -0.01284, -0.3074, -0.9516, 0.002891, -0.8927, -0.4507, 0.004209, -0.4405, -0.8763, -0.1948, -0.02136, -0.9998, 0.0001795, 0.3764, 0.9265, 4.169e-08, 0.2468, 0.9691, 0.0, 0.2468, 0.9691, 0.0, 0.5197, 0.8543, 4.148e-08, -0.001259, 0.001763, -1.0, -0.001259, 0.001763, -1.0, -0.001259, 0.001763, -1.0, -0.001259, 0.001763, -1.0, 0.0002813, 1.0, 0.0004377, 0.0002813, 1.0, 0.0004377, 0.0002813, 1.0, 0.0004377, 0.0002813, 1.0, 0.0004377, -0.0006217, -1.0, 2.938e-06, -0.0006217, -1.0, 2.938e-06, -0.0006217, -1.0, 2.938e-06, -0.0006217, -1.0, 2.938e-06])] * 3)])

# ---- objects
ob_preconnectorright = bpy.data.objects.new('PreConnectorRight', me_cylinder_002)
ob_leftprecon_001 = bpy.data.objects.new('leftPreCon.001', me_cylinder)
ob_capsulehousing = bpy.data.objects.new('CapsuleHousing', me_housingandinnderwalls_1)

# ---- transforms, parenting, visibility, modifiers, constraints
ob_preconnectorright.location = (-10.6, 0.0, -0.1608)
ob_preconnectorright.rotation_euler = (-6.283, 1.571, 0.0)
ob_preconnectorright.scale = (4.331, 3.664, 3.742)
ob_preconnectorright.lineart.crease_threshold = 0.0
_vg = ob_preconnectorright.vertex_groups.new(name='Group')
ob_leftprecon_001.location = (10.55, 0.0, -0.1608)
ob_leftprecon_001.rotation_euler = (-3.142, 1.571, 0.0)
ob_leftprecon_001.scale = (4.331, 3.664, 3.742)
ob_leftprecon_001.lineart.crease_threshold = 0.0
_vg = ob_leftprecon_001.vertex_groups.new(name='Group')
ob_capsulehousing.location = (0.0, 0.0, -0.0125)
ob_capsulehousing.rotation_euler = (1.571, -0.0, 0.0)
ob_capsulehousing.scale = (1.0, 0.8878, 1.0)
ob_capsulehousing.lineart.crease_threshold = 0.0

# ---- collection membership
col_collection_1.objects.link(ob_preconnectorright)
col_collection_1.objects.link(ob_leftprecon_001)
col_collection_1.objects.link(ob_capsulehousing)

# ---- scene / render settings (as saved in the file)
scene.frame_start = 1; scene.frame_end = 250; scene.frame_set(1)
scene.render.engine = 'BLENDER_EEVEE_NEXT'
scene.render.resolution_percentage = 50
scene.render.dither_intensity = 0.0
scene.cycles.use_denoising = False
scene.cycles.samples = 128
scene.cycles.sampling_pattern = 'TABULATED_SOBOL'
scene.cycles.use_adaptive_sampling = False
scene.cycles.use_light_tree = False
scene.cycles.blur_glossy = 0.0
scene.cycles.sample_clamp_indirect = 0.0
scene.view_settings.view_transform = 'Standard'
bpy.context.view_layer.update()

# ---- added for rendering (the .blend has no active camera and no usable light): camera, sun
cam_auto = bpy.data.cameras.new('AutoCamera')
cam_auto.lens = 50.0
cam_auto.sensor_width = 36.0
cam_auto.clip_end = 1000.0
ob_auto_camera = bpy.data.objects.new('AutoCamera', cam_auto)
scene.collection.objects.link(ob_auto_camera)
ob_auto_camera.location = (28.3904, -34.0808, 22.6712)
ob_auto_camera.rotation_euler = (1.09748, -7.21219e-08, 0.694738)
scene.camera = ob_auto_camera
light_auto_sun = bpy.data.lights.new('AutoSun', 'SUN')
light_auto_sun.energy = 3.0
light_auto_sun.angle = 0.0523599
ob_auto_sun = bpy.data.objects.new('AutoSun', light_auto_sun)
scene.collection.objects.link(ob_auto_sun)
ob_auto_sun.rotation_euler = (0.872665, 0.174533, 0.523599)
bpy.context.view_layer.update()
